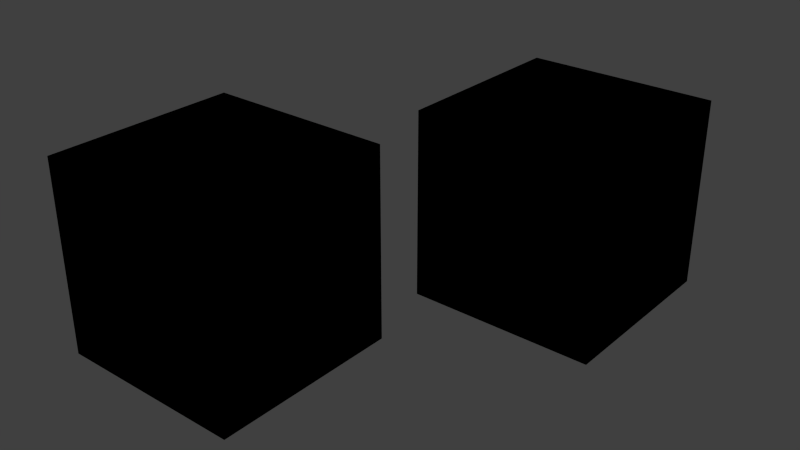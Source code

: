 # Source: looks.blend  (saved by Blender 3.1.7; exported with 4.5.12 LTS)
import bpy
from mathutils import Matrix  # noqa: F401  (used for matrix-valued properties, if any)

bpy.ops.wm.read_factory_settings(use_empty=True)
scene = bpy.context.scene
scene.name = 'Scene'

# ---- collections
col_collection_1 = bpy.data.collections.new('Collection 1'); scene.collection.children.link(col_collection_1)
col_collection_2 = bpy.data.collections.new('Collection 2'); scene.collection.children.link(col_collection_2)
col_collection_2.hide_render = True
col_collection_2.hide_viewport = True

# ---- images (referenced by path relative to the original .blend; pixels are not part of the script)
import os
ASSET_DIR = os.environ.get("B2B_ASSET_DIR", "")  # directory of the original .blend (textures are referenced by path, not embedded)
HERE = os.path.dirname(os.path.abspath(__file__))  # packed textures are extracted next to this script under _unpacked/

def load_image(name, relpath, width, height, colorspace="sRGB"):
    """Load a texture the original file referenced (path relative to the .blend, or extracted next to this script)."""
    p = next((c for c in (os.path.join(HERE, relpath), os.path.join(ASSET_DIR, relpath)) if relpath and os.path.exists(c)), "")
    if p:
        img = bpy.data.images.load(p, check_existing=True)
        img.name = name
    else:  # same state as the original file: an image datablock whose file is absent (Cycles renders it pink)
        img = bpy.data.images.new(name, width, height)
        img.source = "FILE"
        img.filepath = "//" + (relpath or name)
    img.colorspace_settings.name = colorspace
    return img
img_corner_1 = load_image('corner_1', 'corner_1.tga', 1024, 1024, 'sRGB')

# ---- materials (node trees are filled in below, after node groups)
mat_material = bpy.data.materials.new('Material')
mat_material.alpha_threshold = 0.0
mat_material.use_backface_culling = True
mat_material.use_transparent_shadow = False
mat_material.diffuse_color = (0.0, 0.0, 0.0, 1.0)
mat_material.roughness = 0.5
mat_material.specular_intensity = 1.0
mat_material_001 = bpy.data.materials.new('Material.001')
mat_material_001.alpha_threshold = 0.0
mat_material_001.use_backface_culling = True
mat_material_001.use_transparent_shadow = False
mat_material_001.diffuse_color = (0.0, 0.0, 0.0, 1.0)
mat_material_001.specular_color = (0.0, 1.0, 0.01147)
mat_material_001.roughness = 0.5
mat_material_001.specular_intensity = 1.0

# ---- node groups
ng_scs_ng_lineartosrgb = bpy.data.node_groups.new('.SCS_NG_LinearToSRGB', 'ShaderNodeTree')
_s = ng_scs_ng_lineartosrgb.interface.new_socket(name='Value', in_out='OUTPUT', socket_type='NodeSocketFloat')
_s = ng_scs_ng_lineartosrgb.interface.new_socket(name='Value', in_out='INPUT', socket_type='NodeSocketFloat')
_N = ng_scs_ng_lineartosrgb.nodes; _L = ng_scs_ng_lineartosrgb.links
n0 = _N.new('NodeGroupInput'); n0.name = 'Group Input'; n0.location = (-185, 0)
n1 = _N.new('NodeGroupOutput'); n1.name = 'Group Output'; n1.location = (1295, 0)
n2 = _N.new('ShaderNodeMath'); n2.name = 'SMALL_FINAL=L*12.92'; n2.location = (555, 200)
n2.label = 'SMALL_FINAL=L*12.92'
n2.operation = 'MULTIPLY'
n2.inputs[1].default_value = 12.92
n3 = _N.new('ShaderNodeMath'); n3.name = 'BIG_LPOW=L^(1/2.4)'; n3.location = (185, -200)
n3.label = 'BIG_LPOW=L^(1/2.4)'
n3.operation = 'POWER'
n3.inputs[1].default_value = 0.4167
n4 = _N.new('ShaderNodeMath'); n4.name = 'BIG_LMULT=1.055*BIG_LPOW'; n4.location = (370, -200)
n4.label = 'BIG_LMULT=1.055*BIG_LPOW'
n4.operation = 'MULTIPLY'
n4.inputs[1].default_value = 1.055
n5 = _N.new('ShaderNodeMath'); n5.name = 'BIG_FINAL=BIG_LMULT-0.055'; n5.location = (555, -200)
n5.label = 'BIG_FINAL=BIG_LMULT-0.055'
n5.operation = 'SUBTRACT'
n5.inputs[1].default_value = 0.055
n6 = _N.new('ShaderNodeMath'); n6.name = 'IS_SMALL=L < 0.0031308'; n6.location = (740, 400)
n6.label = 'IS_SMALL=L < 0.0031308'
n6.operation = 'LESS_THAN'
n6.inputs[1].default_value = 0.003131
n7 = _N.new('ShaderNodeMath'); n7.name = 'IS_BIG=L > 0.0031308'; n7.location = (740, 0)
n7.label = 'IS_BIG=L > 0.0031308'
n7.operation = 'GREATER_THAN'
n7.inputs[1].default_value = 0.003131
n8 = _N.new('ShaderNodeMath'); n8.name = 'SMALL_FINAL*IS_SMALL'; n8.location = (925, 300)
n8.label = 'SMALL_FINAL*IS_SMALL'
n8.operation = 'MULTIPLY'
n9 = _N.new('ShaderNodeMath'); n9.name = 'BIG_FINAL*IS_BIG'; n9.location = (925, -100)
n9.label = 'BIG_FINAL*IS_BIG'
n9.operation = 'MULTIPLY'
n10 = _N.new('ShaderNodeMath'); n10.name = 'SMALL+BIG'; n10.location = (1110, 0)
n10.label = 'SMALL+BIG'
_L.new(n0.outputs[0], n3.inputs[0])
_L.new(n3.outputs[0], n4.inputs[0])
_L.new(n0.outputs[0], n2.inputs[0])
_L.new(n4.outputs[0], n5.inputs[0])
_L.new(n0.outputs[0], n6.inputs[0])
_L.new(n0.outputs[0], n7.inputs[0])
_L.new(n6.outputs[0], n8.inputs[0])
_L.new(n2.outputs[0], n8.inputs[1])
_L.new(n7.outputs[0], n9.inputs[0])
_L.new(n5.outputs[0], n9.inputs[1])
_L.new(n8.outputs[0], n10.inputs[0])
_L.new(n9.outputs[0], n10.inputs[1])
_L.new(n10.outputs[0], n1.inputs[0])
n1.is_active_output = True
ng_scs_ng_vcolorgroup = bpy.data.node_groups.new('.SCS_NG_VColorGroup', 'ShaderNodeTree')
_s = ng_scs_ng_vcolorgroup.interface.new_socket(name='Vertex Color', in_out='OUTPUT', socket_type='NodeSocketColor')
_s = ng_scs_ng_vcolorgroup.interface.new_socket(name='Vertex Color Alpha', in_out='OUTPUT', socket_type='NodeSocketFloat')
_N = ng_scs_ng_vcolorgroup.nodes; _L = ng_scs_ng_vcolorgroup.links
n0 = _N.new('NodeGroupOutput'); n0.name = 'Group Output'; n0.location = (925, 0)
n1 = _N.new('ShaderNodeVertexColor'); n1.name = 'VertexColor'; n1.location = (185, 200)
n1.label = 'VertexColor'
n1.layer_name = 'Col'
n2 = _N.new('ShaderNodeVertexColor'); n2.name = 'VertexColorAlpha'; n2.location = (185, -100)
n2.label = 'VertexColorAlpha'
n2.layer_name = 'Col_alpha'
n3 = _N.new('ShaderNodeSeparateColor'); n3.name = 'VertexColorToRGB'; n3.location = (370, 200)
n3.label = 'VertexColorToRGB'
n4 = _N.new('ShaderNodeRGBToBW'); n4.name = 'VertexColAToBW'; n4.location = (370, -100)
n4.label = 'VertexColAToBW'
n5 = _N.new('ShaderNodeGroup'); n5.name = 'RedLinearToSRGB'; n5.location = (555, 350)
n5.label = 'RedLinearToSRGB'
n5.node_tree = ng_scs_ng_lineartosrgb
n6 = _N.new('ShaderNodeGroup'); n6.name = 'GreenLinearToSRGB'; n6.location = (555, 200)
n6.label = 'GreenLinearToSRGB'
n6.node_tree = ng_scs_ng_lineartosrgb
n7 = _N.new('ShaderNodeGroup'); n7.name = 'BlueLinearToSRGB'; n7.location = (555, 50)
n7.label = 'BlueLinearToSRGB'
n7.node_tree = ng_scs_ng_lineartosrgb
n8 = _N.new('ShaderNodeGroup'); n8.name = 'ALphaLinearToSRGB'; n8.location = (555, -100)
n8.label = 'ALphaLinearToSRGB'
n8.node_tree = ng_scs_ng_lineartosrgb
n9 = _N.new('ShaderNodeMath'); n9.name = 'AlphaExtend'; n9.location = (740, -100)
n9.label = 'AlphaExtend'
n9.operation = 'MULTIPLY'
n9.inputs[1].default_value = 2.0
n10 = _N.new('ShaderNodeCombineColor'); n10.name = 'VertexColorRGBCombine'; n10.location = (740, 200)
n10.label = 'VertexColorRGBCombine'
_L.new(n1.outputs[0], n3.inputs[0])
_L.new(n2.outputs[0], n4.inputs[0])
_L.new(n3.outputs[0], n5.inputs[0])
_L.new(n3.outputs[1], n6.inputs[0])
_L.new(n3.outputs[2], n7.inputs[0])
_L.new(n4.outputs[0], n8.inputs[0])
_L.new(n5.outputs[0], n10.inputs[0])
_L.new(n6.outputs[0], n10.inputs[1])
_L.new(n7.outputs[0], n10.inputs[2])
_L.new(n8.outputs[0], n9.inputs[0])
_L.new(n10.outputs[0], n0.inputs[0])
_L.new(n9.outputs[0], n0.inputs[1])
n0.is_active_output = True
ng_scs_ng_lightingevaluator = bpy.data.node_groups.new('.SCS_NG_LightingEvaluator', 'ShaderNodeTree')
_s = ng_scs_ng_lightingevaluator.interface.new_socket(name='Diffuse Lighting', in_out='OUTPUT', socket_type='NodeSocketColor')
_s = ng_scs_ng_lightingevaluator.interface.new_socket(name='Specular Lighting', in_out='OUTPUT', socket_type='NodeSocketColor')
_s = ng_scs_ng_lightingevaluator.interface.new_socket(name='Normal', in_out='OUTPUT', socket_type='NodeSocketVector')
_s = ng_scs_ng_lightingevaluator.interface.new_socket(name='Normal Vector', in_out='INPUT', socket_type='NodeSocketVector')
_s = ng_scs_ng_lightingevaluator.interface.new_socket(name='Incoming Vector', in_out='INPUT', socket_type='NodeSocketVector')
_s = ng_scs_ng_lightingevaluator.interface.new_socket(name='Shininess', in_out='INPUT', socket_type='NodeSocketFloat')
_s = ng_scs_ng_lightingevaluator.interface.new_socket(name='Flat Lighting', in_out='INPUT', socket_type='NodeSocketFloat')
_N = ng_scs_ng_lightingevaluator.nodes; _L = ng_scs_ng_lightingevaluator.links
n0 = _N.new('NodeGroupInput'); n0.name = 'Group Input'; n0.location = (-185, -100)
n1 = _N.new('NodeGroupOutput'); n1.name = 'Group Output'; n1.location = (2035, 0)
n2 = _N.new('ShaderNodeCombineXYZ'); n2.name = 'LightDir'; n2.location = (-370, 100)
n2.label = 'LightDir'
n2.inputs[1].default_value = 0.5
n2.inputs[2].default_value = -0.5
n3 = _N.new('ShaderNodeVectorTransform'); n3.name = 'CameraToWorld'; n3.location = (-185, 100)
n3.label = 'CameraToWorld'
n3.convert_from = 'CAMERA'
n3.convert_to = 'WORLD'
n4 = _N.new('ShaderNodeVectorMath'); n4.name = 'NormalizedCameraWorld'; n4.location = (0, 100)
n4.label = 'NormalizedCameraWorld'
n4.operation = 'NORMALIZE'
n5 = _N.new('ShaderNodeRGB'); n5.name = 'AmbientLightColor'; n5.location = (0, 600)
n5.label = 'AmbientLightColor'
n5.outputs[0].default_value = (0.3061, 0.3061, 0.3061, 1.0)
n6 = _N.new('ShaderNodeRGB'); n6.name = 'DiffuseLightColor'; n6.location = (0, 400)
n6.label = 'DiffuseLightColor'
n6.outputs[0].default_value = (0.903, 0.903, 0.903, 1.0)
n7 = _N.new('ShaderNodeRGB'); n7.name = 'SpecularLightColor'; n7.location = (0, -400)
n7.label = 'SpecularLightColor'
n7.outputs[0].default_value = (0.5085, 0.5085, 0.5085, 1.0)
n8 = _N.new('ShaderNodeVectorMath'); n8.name = 'NDotL=dot(NormalVector, NLight)'; n8.location = (370, 200)
n8.label = 'NDotL=dot(NormalVector, NLight)'
n8.operation = 'DOT_PRODUCT'
n9 = _N.new('ShaderNodeMath'); n9.name = 'DiffFac=max(0, NDotL)'; n9.location = (555, 300)
n9.label = 'DiffFac=max(0, NDotL)'
n9.operation = 'MAXIMUM'
n9.inputs[1].default_value = 0.0
n10 = _N.new('ShaderNodeVectorMath'); n10.name = 'Diff=DiffuseLightColor*DiffFac'; n10.location = (740, 450)
n10.label = 'Diff=DiffuseLightColor*DiffFac'
n10.operation = 'MULTIPLY'
n11 = _N.new('ShaderNodeVectorMath'); n11.name = 'DFlat=DiffuseLightColor*0.4'; n11.location = (740, 250)
n11.label = 'DFlat=DiffuseLightColor*0.4'
n11.operation = 'MULTIPLY'
n11.inputs[1].default_value = (0.4, 0.4, 0.4)
n12 = _N.new('ShaderNodeMix'); n12.name = 'FlatFilter'; n12.location = (925, 400)
n12.label = 'FlatFilter'
n12.data_type = 'RGBA'
n13 = _N.new('ShaderNodeVectorMath'); n13.name = 'D=AmbientLight+Diff'; n13.location = (1110, 600)
n13.label = 'D=AmbientLight+Diff'
n14 = _N.new('ShaderNodeVectorMath'); n14.name = 'NSum=IncomingVector+NLight'; n14.location = (370, 0)
n14.label = 'NSum=IncomingVector+NLight'
n15 = _N.new('ShaderNodeVectorMath'); n15.name = 'NHalf=normalize(NSum)'; n15.location = (555, 0)
n15.label = 'NHalf=normalize(NSum)'
n15.operation = 'NORMALIZE'
n16 = _N.new('ShaderNodeVectorMath'); n16.name = 'NDotH=dot(NormalVector, NHalf)'; n16.location = (740, -100)
n16.label = 'NDotH=dot(NormalVector, NHalf)'
n16.operation = 'DOT_PRODUCT'
n17 = _N.new('ShaderNodeMath'); n17.name = 'NDotHMax=max(0.0, NDotH)'; n17.location = (925, -100)
n17.label = 'NDotHMax=max(0.0, NDotH)'
n17.operation = 'MAXIMUM'
n17.inputs[1].default_value = 0.0
n18 = _N.new('ShaderNodeMath'); n18.name = 'NDotLSpecCut=NDotL*10'; n18.location = (1110, 0)
n18.label = 'NDotLSpecCut=NDotL*10'
n18.operation = 'MULTIPLY'
n18.use_clamp = True
n18.inputs[1].default_value = 10.0
n19 = _N.new('ShaderNodeMath'); n19.name = 'SpecFac=pow(NDotHMax, Shininess)'; n19.location = (1110, -200)
n19.label = 'SpecFac=pow(NDotHMax, Shininess)'
n19.operation = 'POWER'
n20 = _N.new('ShaderNodeMath'); n20.name = 'SpecFacSmooth=SpecFac*NDotLSpecCut'; n20.location = (1295, 0)
n20.label = 'SpecFacSmooth=SpecFac*NDotLSpecCut'
n20.operation = 'MULTIPLY'
n21 = _N.new('ShaderNodeVectorMath'); n21.name = 'S=SpecularLightColor*SpecFacSmooth'; n21.location = (1480, -200)
n21.label = 'S=SpecularLightColor*SpecFacSmooth'
n21.operation = 'MULTIPLY'
n22 = _N.new('ShaderNodeMix'); n22.name = 'FlatFilter.001'; n22.location = (1665, -200)
n22.label = 'FlatFilter'
n22.data_type = 'RGBA'
n22.inputs[7].default_value = (0.0, 0.0, 0.0, 0.0)
_L.new(n2.outputs[0], n3.inputs[0])
_L.new(n3.outputs[0], n4.inputs[0])
_L.new(n4.outputs[0], n8.inputs[0])
_L.new(n0.outputs[0], n8.inputs[1])
_L.new(n4.outputs[0], n14.inputs[0])
_L.new(n0.outputs[1], n14.inputs[1])
_L.new(n8.outputs[1], n9.inputs[0])
_L.new(n14.outputs[0], n15.inputs[0])
_L.new(n6.outputs[0], n10.inputs[0])
_L.new(n9.outputs[0], n10.inputs[1])
_L.new(n6.outputs[0], n11.inputs[0])
_L.new(n15.outputs[0], n16.inputs[0])
_L.new(n0.outputs[0], n16.inputs[1])
_L.new(n0.outputs[3], n12.inputs[0])
_L.new(n10.outputs[0], n12.inputs[6])
_L.new(n11.outputs[0], n12.inputs[7])
_L.new(n16.outputs[1], n17.inputs[0])
_L.new(n5.outputs[0], n13.inputs[0])
_L.new(n12.outputs[2], n13.inputs[1])
_L.new(n8.outputs[1], n18.inputs[0])
_L.new(n17.outputs[0], n19.inputs[0])
_L.new(n0.outputs[2], n19.inputs[1])
_L.new(n18.outputs[0], n20.inputs[0])
_L.new(n19.outputs[0], n20.inputs[1])
_L.new(n20.outputs[0], n21.inputs[0])
_L.new(n7.outputs[0], n21.inputs[1])
_L.new(n0.outputs[3], n22.inputs[0])
_L.new(n21.outputs[0], n22.inputs[6])
_L.new(n13.outputs[0], n1.inputs[0])
_L.new(n22.outputs[2], n1.inputs[1])
_L.new(n0.outputs[0], n1.inputs[2])
n1.is_active_output = True
ng_scs_ng_composelighting = bpy.data.node_groups.new('.SCS_NG_ComposeLighting', 'ShaderNodeTree')
_s = ng_scs_ng_composelighting.interface.new_socket(name='Shader', in_out='OUTPUT', socket_type='NodeSocketShader')
_s = ng_scs_ng_composelighting.interface.new_socket(name='Color', in_out='OUTPUT', socket_type='NodeSocketColor')
_s = ng_scs_ng_composelighting.interface.new_socket(name='Alpha', in_out='OUTPUT', socket_type='NodeSocketFloat')
_s = ng_scs_ng_composelighting.interface.new_socket(name='AddAmbient', in_out='INPUT', socket_type='NodeSocketFloat')
_s = ng_scs_ng_composelighting.interface.new_socket(name='Diffuse Color', in_out='INPUT', socket_type='NodeSocketColor')
_s = ng_scs_ng_composelighting.interface.new_socket(name='Specular Color', in_out='INPUT', socket_type='NodeSocketColor')
_s = ng_scs_ng_composelighting.interface.new_socket(name='Env Color', in_out='INPUT', socket_type='NodeSocketColor')
_s = ng_scs_ng_composelighting.interface.new_socket(name='Diffuse Lighting', in_out='INPUT', socket_type='NodeSocketColor')
_s = ng_scs_ng_composelighting.interface.new_socket(name='Specular Lighting', in_out='INPUT', socket_type='NodeSocketColor')
_s = ng_scs_ng_composelighting.interface.new_socket(name='Alpha', in_out='INPUT', socket_type='NodeSocketFloat')
_N = ng_scs_ng_composelighting.nodes; _L = ng_scs_ng_composelighting.links
n0 = _N.new('NodeGroupInput'); n0.name = 'Group Input'; n0.location = (-185, 0)
n1 = _N.new('NodeGroupOutput'); n1.name = 'Group Output'; n1.location = (1480, 0)
n2 = _N.new('ShaderNodeRGB'); n2.name = 'AdditionalAmbientColor'; n2.location = (185, 400)
n2.label = 'AdditionalAmbientColor'
n2.outputs[0].default_value = (0.3061, 0.3061, 0.3061, 1.0)
n3 = _N.new('ShaderNodeVectorMath'); n3.name = 'AA=AddAmbient*AdditionalAmbientColor'; n3.location = (370, 350)
n3.label = 'AA=AddAmbient*AdditionalAmbientColor'
n3.operation = 'MULTIPLY'
n4 = _N.new('ShaderNodeVectorMath'); n4.name = 'DLF=DL+AA'; n4.location = (555, 300)
n4.label = 'DLF=DL+AA'
n5 = _N.new('ShaderNodeVectorMath'); n5.name = 'Diffuse=DC*DLF'; n5.location = (740, 250)
n5.label = 'Diffuse=DC*DLF'
n5.operation = 'MULTIPLY'
n6 = _N.new('ShaderNodeVectorMath'); n6.name = 'Specular=SC*SL'; n6.location = (740, 50)
n6.label = 'Specular=SC*SL'
n6.operation = 'MULTIPLY'
n7 = _N.new('ShaderNodeVectorMath'); n7.name = 'DiffSpec=Diffuse+Specular'; n7.location = (925, 100)
n7.label = 'DiffSpec=Diffuse+Specular'
n8 = _N.new('ShaderNodeVectorMath'); n8.name = 'Result=DiffSpec+Env'; n8.location = (1110, 0)
n8.label = 'Result=DiffSpec+Env'
n9 = _N.new('ShaderNodeMath'); n9.name = 'AlphaInvert'; n9.location = (1110, -200)
n9.label = 'AlphaInvert'
n9.operation = 'SUBTRACT'
n9.use_clamp = True
n9.inputs[0].default_value = 1.0
n10 = _N.new('ShaderNodeEeveeSpecular'); n10.name = 'OutMaterial'; n10.location = (1295, 0)
n10.label = 'OutMaterial'
n10.inputs[0].default_value = (0.0, 0.0, 0.0, 0.0)
n10.inputs[1].default_value = (0.0, 0.0, 0.0, 0.0)
n10.inputs[2].default_value = 1.0
_L.new(n2.outputs[0], n3.inputs[0])
_L.new(n0.outputs[0], n3.inputs[1])
_L.new(n3.outputs[0], n4.inputs[0])
_L.new(n0.outputs[4], n4.inputs[1])
_L.new(n4.outputs[0], n5.inputs[0])
_L.new(n0.outputs[1], n5.inputs[1])
_L.new(n0.outputs[2], n6.inputs[0])
_L.new(n0.outputs[5], n6.inputs[1])
_L.new(n5.outputs[0], n7.inputs[0])
_L.new(n6.outputs[0], n7.inputs[1])
_L.new(n7.outputs[0], n8.inputs[0])
_L.new(n0.outputs[3], n8.inputs[1])
_L.new(n0.outputs[6], n9.inputs[1])
_L.new(n8.outputs[0], n10.inputs[3])
_L.new(n9.outputs[0], n10.inputs[4])
_L.new(n10.outputs[0], n1.inputs[0])
_L.new(n8.outputs[0], n1.inputs[1])
_L.new(n0.outputs[6], n1.inputs[2])
n1.is_active_output = True
ng_scs_ng_alpharemapgroup = bpy.data.node_groups.new('.SCS_NG_AlphaRemapGroup', 'ShaderNodeTree')
_s = ng_scs_ng_alpharemapgroup.interface.new_socket(name='Weighted Alpha', in_out='OUTPUT', socket_type='NodeSocketFloat')
_s = ng_scs_ng_alpharemapgroup.interface.new_socket(name='Alpha', in_out='INPUT', socket_type='NodeSocketFloat')
_s = ng_scs_ng_alpharemapgroup.interface.new_socket(name='Factor1', in_out='INPUT', socket_type='NodeSocketFloat')
_s = ng_scs_ng_alpharemapgroup.interface.new_socket(name='Factor2', in_out='INPUT', socket_type='NodeSocketFloat')
_N = ng_scs_ng_alpharemapgroup.nodes; _L = ng_scs_ng_alpharemapgroup.links
n0 = _N.new('NodeGroupInput'); n0.name = 'Group Input'; n0.location = (0, 0)
n1 = _N.new('NodeGroupOutput'); n1.name = 'Group Output'; n1.location = (555, 0)
n2 = _N.new('ShaderNodeMath'); n2.name = 'MultiplyFact1'; n2.location = (185, 100)
n2.label = 'MultiplyFact1'
n2.operation = 'MULTIPLY'
n3 = _N.new('ShaderNodeMath'); n3.name = 'AddFact2'; n3.location = (370, 0)
n3.label = 'AddFact2'
n3.use_clamp = True
_L.new(n0.outputs[0], n2.inputs[0])
_L.new(n0.outputs[1], n2.inputs[1])
_L.new(n2.outputs[0], n3.inputs[0])
_L.new(n0.outputs[2], n3.inputs[1])
_L.new(n3.outputs[0], n1.inputs[0])
n1.is_active_output = True

# ---- material node trees
mat_material.use_nodes = True; mat_material.node_tree.nodes.clear()
_N = mat_material.node_tree.nodes; _L = mat_material.node_tree.links
n0 = _N.new('ShaderNodeGroup'); n0.name = 'VColorGroup'; n0.location = (-185, 1650)
n0.label = 'VColorGroup'
n0.node_tree = ng_scs_ng_vcolorgroup
n1 = _N.new('ShaderNodeUVMap'); n1.name = 'FirstUVs'; n1.location = (-185, 1500)
n1.label = 'FirstUVs'
n1.uv_map = 'UVMap'
n2 = _N.new('ShaderNodeNewGeometry'); n2.name = 'Geometry'; n2.location = (-185, 1350)
n2.label = 'Geometry'
n3 = _N.new('ShaderNodeRGB'); n3.name = 'DiffuseColor'; n3.location = (185, 1700)
n3.label = 'DiffuseColor'
n3.outputs[0].default_value = (1e-06, 1e-06, 1e-06, 1.0)
n4 = _N.new('ShaderNodeRGB'); n4.name = 'SpecularColor'; n4.location = (185, 1900)
n4.label = 'SpecularColor'
n4.outputs[0].default_value = (1.0, 1.0, 1.0, 1.0)
n5 = _N.new('ShaderNodeVectorMath'); n5.name = 'VertexColorScale'; n5.location = (555, 1550)
n5.label = 'VertexColorScale'
n5.operation = 'MULTIPLY'
n5.inputs[1].default_value = (2.0, 2.0, 2.0)
n6 = _N.new('ShaderNodeMath'); n6.name = 'OpacityMultiplier'; n6.location = (555, 1300)
n6.label = 'OpacityMultiplier'
n6.operation = 'MULTIPLY'
n7 = _N.new('ShaderNodeTexImage'); n7.name = 'BaseTex'; n7.location = (185, 1500)
n7.label = 'BaseTex'
n7.width = 140
n7.image = img_corner_1
n8 = _N.new('ShaderNodeVectorMath'); n8.name = 'VertexColorMultiplier'; n8.location = (740, 1500)
n8.label = 'VertexColorMultiplier'
n8.operation = 'MULTIPLY'
n9 = _N.new('ShaderNodeVectorMath'); n9.name = 'DiffMultiplier'; n9.location = (925, 1650)
n9.label = 'DiffMultiplier'
n9.operation = 'MULTIPLY'
n10 = _N.new('ShaderNodeGroup'); n10.name = 'LightingEvaluator'; n10.location = (1295, 1800)
n10.label = 'LightingEvaluator'
n10.node_tree = ng_scs_ng_lightingevaluator
n10.inputs[2].default_value = 50.0
n10.inputs[3].default_value = 0.0
n11 = _N.new('ShaderNodeGroup'); n11.name = 'ComposeLighting'; n11.location = (1480, 2000)
n11.label = 'ComposeLighting'
n11.node_tree = ng_scs_ng_composelighting
n11.inputs[0].default_value = 0.0
n11.inputs[3].default_value = (0.0, 0.0, 0.0, 1.0)
n12 = _N.new('ShaderNodeOutputMaterial'); n12.name = 'Output'; n12.location = (1665, 1800)
n12.label = 'Output'
n13 = _N.new('ShaderNodeVectorMath'); n13.name = 'SpecMultiplier'; n13.location = (555, 1900)
n13.label = 'SpecMultiplier'
n13.operation = 'MULTIPLY'
n14 = _N.new('ShaderNodeGroup'); n14.name = 'RemapAlphaToWeight'; n14.location = (370, 1900)
n14.label = 'RemapAlphaToWeight'
n14.node_tree = ng_scs_ng_alpharemapgroup
n14.inputs[1].default_value = 1.0
n14.inputs[2].default_value = 0.0
_L.new(n1.outputs[0], n7.inputs[0])
_L.new(n0.outputs[0], n5.inputs[0])
_L.new(n5.outputs[0], n8.inputs[0])
_L.new(n7.outputs[0], n8.inputs[1])
_L.new(n3.outputs[0], n9.inputs[0])
_L.new(n8.outputs[0], n9.inputs[1])
_L.new(n7.outputs[1], n6.inputs[0])
_L.new(n0.outputs[1], n6.inputs[1])
_L.new(n2.outputs[1], n10.inputs[0])
_L.new(n2.outputs[4], n10.inputs[1])
_L.new(n9.outputs[0], n11.inputs[1])
_L.new(n10.outputs[1], n11.inputs[5])
_L.new(n10.outputs[0], n11.inputs[4])
_L.new(n6.outputs[0], n11.inputs[6])
_L.new(n11.outputs[0], n12.inputs[0])
_L.new(n7.outputs[1], n14.inputs[0])
_L.new(n14.outputs[0], n13.inputs[1])
_L.new(n4.outputs[0], n13.inputs[0])
_L.new(n13.outputs[0], n11.inputs[2])
n12.is_active_output = True
mat_material_001.use_nodes = True; mat_material_001.node_tree.nodes.clear()
_N = mat_material_001.node_tree.nodes; _L = mat_material_001.node_tree.links
n0 = _N.new('ShaderNodeGroup'); n0.name = 'VColorGroup'; n0.location = (-185, 1650)
n0.label = 'VColorGroup'
n0.node_tree = ng_scs_ng_vcolorgroup
n1 = _N.new('ShaderNodeUVMap'); n1.name = 'FirstUVs'; n1.location = (-185, 1500)
n1.label = 'FirstUVs'
n1.uv_map = 'UVMap'
n2 = _N.new('ShaderNodeNewGeometry'); n2.name = 'Geometry'; n2.location = (-185, 1350)
n2.label = 'Geometry'
n3 = _N.new('ShaderNodeRGB'); n3.name = 'DiffuseColor'; n3.location = (185, 1700)
n3.label = 'DiffuseColor'
n3.outputs[0].default_value = (1e-06, 1e-06, 1e-06, 1.0)
n4 = _N.new('ShaderNodeRGB'); n4.name = 'SpecularColor'; n4.location = (185, 1900)
n4.label = 'SpecularColor'
n4.outputs[0].default_value = (0.0, 1.0, 0.0, 1.0)
n5 = _N.new('ShaderNodeVectorMath'); n5.name = 'VertexColorScale'; n5.location = (555, 1550)
n5.label = 'VertexColorScale'
n5.operation = 'MULTIPLY'
n5.inputs[1].default_value = (2.0, 2.0, 2.0)
n6 = _N.new('ShaderNodeMath'); n6.name = 'OpacityMultiplier'; n6.location = (555, 1300)
n6.label = 'OpacityMultiplier'
n6.operation = 'MULTIPLY'
n7 = _N.new('ShaderNodeTexImage'); n7.name = 'BaseTex'; n7.location = (185, 1500)
n7.label = 'BaseTex'
n7.width = 140
n7.image = img_corner_1
n8 = _N.new('ShaderNodeVectorMath'); n8.name = 'VertexColorMultiplier'; n8.location = (740, 1500)
n8.label = 'VertexColorMultiplier'
n8.operation = 'MULTIPLY'
n9 = _N.new('ShaderNodeVectorMath'); n9.name = 'DiffMultiplier'; n9.location = (925, 1650)
n9.label = 'DiffMultiplier'
n9.operation = 'MULTIPLY'
n10 = _N.new('ShaderNodeGroup'); n10.name = 'LightingEvaluator'; n10.location = (1295, 1800)
n10.label = 'LightingEvaluator'
n10.node_tree = ng_scs_ng_lightingevaluator
n10.inputs[2].default_value = 50.0
n10.inputs[3].default_value = 0.0
n11 = _N.new('ShaderNodeGroup'); n11.name = 'ComposeLighting'; n11.location = (1480, 2000)
n11.label = 'ComposeLighting'
n11.node_tree = ng_scs_ng_composelighting
n11.inputs[0].default_value = 0.0
n11.inputs[3].default_value = (0.0, 0.0, 0.0, 1.0)
n12 = _N.new('ShaderNodeOutputMaterial'); n12.name = 'Output'; n12.location = (1665, 1800)
n12.label = 'Output'
n13 = _N.new('ShaderNodeVectorMath'); n13.name = 'SpecMultiplier'; n13.location = (555, 1900)
n13.label = 'SpecMultiplier'
n13.operation = 'MULTIPLY'
n14 = _N.new('ShaderNodeGroup'); n14.name = 'RemapAlphaToWeight'; n14.location = (370, 1900)
n14.label = 'RemapAlphaToWeight'
n14.node_tree = ng_scs_ng_alpharemapgroup
n14.inputs[1].default_value = 1.0
n14.inputs[2].default_value = 0.0
_L.new(n1.outputs[0], n7.inputs[0])
_L.new(n0.outputs[0], n5.inputs[0])
_L.new(n5.outputs[0], n8.inputs[0])
_L.new(n7.outputs[0], n8.inputs[1])
_L.new(n3.outputs[0], n9.inputs[0])
_L.new(n8.outputs[0], n9.inputs[1])
_L.new(n7.outputs[1], n6.inputs[0])
_L.new(n0.outputs[1], n6.inputs[1])
_L.new(n2.outputs[1], n10.inputs[0])
_L.new(n2.outputs[4], n10.inputs[1])
_L.new(n9.outputs[0], n11.inputs[1])
_L.new(n10.outputs[1], n11.inputs[5])
_L.new(n10.outputs[0], n11.inputs[4])
_L.new(n6.outputs[0], n11.inputs[6])
_L.new(n11.outputs[0], n12.inputs[0])
_L.new(n7.outputs[1], n14.inputs[0])
_L.new(n14.outputs[0], n13.inputs[1])
_L.new(n4.outputs[0], n13.inputs[0])
_L.new(n13.outputs[0], n11.inputs[2])
n12.is_active_output = True

# ---- world
world_world = bpy.data.worlds.new('World'); scene.world = world_world
world_world.color = (0.05088, 0.05088, 0.05088)
world_world.use_sun_shadow = False
world_world.sun_shadow_jitter_overblur = 0.0
world_world.cycles.sampling_method = 'MANUAL'
world_world.cycles.sample_map_resolution = 256

# ---- lights
light_hemi = bpy.data.lights.new('Hemi', 'SUN')
light_hemi.transmission_factor = 0.0
light_hemi.angle = 0.1993
light_hemi.energy = 1.0
light_hemi.shadow_buffer_clip_start = 0.5
light_hemi.shadow_soft_size = 0.1
light_hemi.shadow_cascade_max_distance = 1000.0
light_hemi.cycles.use_multiple_importance_sampling = False

# ---- meshes
me_cube_001 = bpy.data.meshes.new('Cube.001')
me_cube_001.from_pydata([(-1.0, -1.0, -1.0), (-1.0, 1.0, -1.0), (1.0, 1.0, -1.0), (1.0, -1.0, -1.0), (-1.0, -1.0, 1.0), (-1.0, 1.0, 1.0), (1.0, 1.0, 1.0), (1.0, -1.0, 1.0)], [], [(4, 5, 1, 0), (5, 6, 2, 1), (6, 7, 3, 2), (7, 4, 0, 3), (0, 1, 2, 3), (7, 6, 5, 4)])
me_cube_001.polygons.foreach_set('use_smooth', [True] * 6)
_uv = me_cube_001.uv_layers.new(name='UVMap')
_uv.uv.foreach_set('vector', [0.0, 0.0, 1.0, 0.0, 1.0, 1.0, 0.0, 1.0, 0.0, 0.0, 1.0, 0.0, 1.0, 1.0, 0.0, 1.0, 0.0, 0.0, 1.0, 0.0, 1.0, 1.0, 0.0, 1.0, 0.0, 0.0, 1.0, 0.0, 1.0, 1.0, 0.0, 1.0, 0.0, 0.0, 1.0, 0.0, 1.0, 1.0, 0.0, 1.0, 0.0, 0.0, 1.0, 0.0, 1.0, 1.0, 0.0, 1.0])
_ca = me_cube_001.color_attributes.new('Col', 'BYTE_COLOR', 'CORNER')
_ca.data.foreach_set('color', [1.0, 1.0, 1.0, 1.0, 1.0, 1.0, 1.0, 1.0, 1.0, 1.0, 1.0, 1.0, 1.0, 1.0, 1.0, 1.0, 1.0, 1.0, 1.0, 1.0, 1.0, 1.0, 1.0, 1.0, 1.0, 1.0, 1.0, 1.0, 1.0, 1.0, 1.0, 1.0, 1.0, 1.0, 1.0, 1.0, 1.0, 1.0, 1.0, 1.0, 1.0, 1.0, 1.0, 1.0, 1.0, 1.0, 1.0, 1.0, 1.0, 1.0, 1.0, 1.0, 1.0, 1.0, 1.0, 1.0, 1.0, 1.0, 1.0, 1.0, 1.0, 1.0, 1.0, 1.0, 1.0, 1.0, 1.0, 1.0, 1.0, 1.0, 1.0, 1.0, 1.0, 1.0, 1.0, 1.0, 1.0, 1.0, 1.0, 1.0, 1.0, 1.0, 1.0, 1.0, 1.0, 1.0, 1.0, 1.0, 1.0, 1.0, 1.0, 1.0, 1.0, 1.0, 1.0, 1.0])
_ca = me_cube_001.color_attributes.new('Col_alpha', 'BYTE_COLOR', 'CORNER')
_ca.data.foreach_set('color', [0.2159, 0.2159, 0.2159, 1.0, 0.2159, 0.2159, 0.2159, 1.0, 0.2159, 0.2159, 0.2159, 1.0, 0.2159, 0.2159, 0.2159, 1.0, 0.2159, 0.2159, 0.2159, 1.0, 0.2159, 0.2159, 0.2159, 1.0, 0.2159, 0.2159, 0.2159, 1.0, 0.2159, 0.2159, 0.2159, 1.0, 0.2159, 0.2159, 0.2159, 1.0, 0.2159, 0.2159, 0.2159, 1.0, 0.2159, 0.2159, 0.2159, 1.0, 0.2159, 0.2159, 0.2159, 1.0, 0.2159, 0.2159, 0.2159, 1.0, 0.2159, 0.2159, 0.2159, 1.0, 0.2159, 0.2159, 0.2159, 1.0, 0.2159, 0.2159, 0.2159, 1.0, 0.2159, 0.2159, 0.2159, 1.0, 0.2159, 0.2159, 0.2159, 1.0, 0.2159, 0.2159, 0.2159, 1.0, 0.2159, 0.2159, 0.2159, 1.0, 0.2159, 0.2159, 0.2159, 1.0, 0.2159, 0.2159, 0.2159, 1.0, 0.2159, 0.2159, 0.2159, 1.0, 0.2159, 0.2159, 0.2159, 1.0])
me_cube_001.materials.append(mat_material)
me_cube_001.use_remesh_preserve_volume = False
me_cube_001.use_remesh_preserve_attributes = False
me_cube_001.use_mirror_vertex_groups = False
me_cube_001.update()
me_cube = bpy.data.meshes.new('Cube')
me_cube.from_pydata([(-1.0, -1.0, -1.0), (-1.0, 1.0, -1.0), (1.0, 1.0, -1.0), (1.0, -1.0, -1.0), (-1.0, -1.0, 1.0), (-1.0, 1.0, 1.0), (1.0, 1.0, 1.0), (1.0, -1.0, 1.0)], [], [(4, 5, 1, 0), (5, 6, 2, 1), (6, 7, 3, 2), (7, 4, 0, 3), (0, 1, 2, 3), (7, 6, 5, 4)])
me_cube.polygons.foreach_set('use_smooth', [True] * 6)
_uv = me_cube.uv_layers.new(name='UVMap')
_uv.uv.foreach_set('vector', [0.0, 0.0, 1.0, 0.0, 1.0, 1.0, 0.0, 1.0, 0.0, 0.0, 1.0, 0.0, 1.0, 1.0, 0.0, 1.0, 0.0, 0.0, 1.0, 0.0, 1.0, 1.0, 0.0, 1.0, 0.0, 0.0, 1.0, 0.0, 1.0, 1.0, 0.0, 1.0, 0.0, 0.0, 1.0, 0.0, 1.0, 1.0, 0.0, 1.0, 0.0, 0.0, 1.0, 0.0, 1.0, 1.0, 0.0, 1.0])
_ca = me_cube.color_attributes.new('Col', 'BYTE_COLOR', 'CORNER')
_ca.data.foreach_set('color', [1.0, 1.0, 1.0, 1.0, 1.0, 1.0, 1.0, 1.0, 1.0, 1.0, 1.0, 1.0, 1.0, 1.0, 1.0, 1.0, 1.0, 1.0, 1.0, 1.0, 1.0, 1.0, 1.0, 1.0, 1.0, 1.0, 1.0, 1.0, 1.0, 1.0, 1.0, 1.0, 1.0, 1.0, 1.0, 1.0, 1.0, 1.0, 1.0, 1.0, 1.0, 1.0, 1.0, 1.0, 1.0, 1.0, 1.0, 1.0, 1.0, 1.0, 1.0, 1.0, 1.0, 1.0, 1.0, 1.0, 1.0, 1.0, 1.0, 1.0, 1.0, 1.0, 1.0, 1.0, 1.0, 1.0, 1.0, 1.0, 1.0, 1.0, 1.0, 1.0, 1.0, 1.0, 1.0, 1.0, 1.0, 1.0, 1.0, 1.0, 1.0, 1.0, 1.0, 1.0, 1.0, 1.0, 1.0, 1.0, 1.0, 1.0, 1.0, 1.0, 1.0, 1.0, 1.0, 1.0])
_ca = me_cube.color_attributes.new('Col_alpha', 'BYTE_COLOR', 'CORNER')
_ca.data.foreach_set('color', [0.2159, 0.2159, 0.2159, 1.0, 0.2159, 0.2159, 0.2159, 1.0, 0.2159, 0.2159, 0.2159, 1.0, 0.2159, 0.2159, 0.2159, 1.0, 0.2159, 0.2159, 0.2159, 1.0, 0.2159, 0.2159, 0.2159, 1.0, 0.2159, 0.2159, 0.2159, 1.0, 0.2159, 0.2159, 0.2159, 1.0, 0.2159, 0.2159, 0.2159, 1.0, 0.2159, 0.2159, 0.2159, 1.0, 0.2159, 0.2159, 0.2159, 1.0, 0.2159, 0.2159, 0.2159, 1.0, 0.2159, 0.2159, 0.2159, 1.0, 0.2159, 0.2159, 0.2159, 1.0, 0.2159, 0.2159, 0.2159, 1.0, 0.2159, 0.2159, 0.2159, 1.0, 0.2159, 0.2159, 0.2159, 1.0, 0.2159, 0.2159, 0.2159, 1.0, 0.2159, 0.2159, 0.2159, 1.0, 0.2159, 0.2159, 0.2159, 1.0, 0.2159, 0.2159, 0.2159, 1.0, 0.2159, 0.2159, 0.2159, 1.0, 0.2159, 0.2159, 0.2159, 1.0, 0.2159, 0.2159, 0.2159, 1.0])
me_cube.materials.append(mat_material_001)
me_cube.use_remesh_preserve_volume = False
me_cube.use_remesh_preserve_attributes = False
me_cube.use_mirror_vertex_groups = False
me_cube.update()

# ---- objects
ob_hemi = bpy.data.objects.new('Hemi', light_hemi)
ob_game_object = bpy.data.objects.new('game_object', None)
ob_cube_001 = bpy.data.objects.new('Cube.001', me_cube_001)
ob_cube = bpy.data.objects.new('Cube', me_cube)

# ---- transforms, parenting, visibility, modifiers, constraints
ob_hemi.location = (-39.96, -60.08, 7.959)
ob_hemi.lineart.crease_threshold = 0.0
ob_game_object.location = (0.0, 0.0, 0.0)
ob_game_object.empty_image_offset = (0.0, 0.0)
ob_game_object.show_name = True
ob_game_object.show_in_front = True
ob_game_object.lineart.crease_threshold = 0.0
ob_cube_001.parent = ob_game_object
ob_cube_001.location = (-1.243, -1.588, 4.358)
ob_cube_001.lineart.crease_threshold = 0.0
ob_cube.parent = ob_game_object
ob_cube.location = (0.4622, 1.305, 4.332)
ob_cube.lineart.crease_threshold = 0.0

# ---- collection membership
col_collection_1.objects.link(ob_hemi)
col_collection_1.objects.link(ob_game_object)
col_collection_1.objects.link(ob_cube_001)
col_collection_1.objects.link(ob_cube)
col_collection_2.objects.link(ob_hemi)

# ---- scene / render settings (as saved in the file)
scene.frame_start = 1; scene.frame_end = 250; scene.frame_set(1)
scene.render.engine = 'BLENDER_EEVEE_NEXT'
scene.render.resolution_percentage = 50
scene.render.dither_intensity = 0.0
scene.cycles.use_denoising = False
scene.cycles.samples = 10
scene.cycles.sampling_pattern = 'TABULATED_SOBOL'
scene.cycles.light_sampling_threshold = 0.0
scene.cycles.use_adaptive_sampling = False
scene.cycles.use_light_tree = False
scene.cycles.blur_glossy = 0.0
scene.cycles.volume_bounces = 1
scene.cycles.pixel_filter_type = 'GAUSSIAN'
scene.cycles.sample_clamp_indirect = 0.0
scene.view_settings.view_transform = 'Standard'
bpy.context.view_layer.update()

# ---- added for rendering (the .blend has no active camera): camera
cam_auto = bpy.data.cameras.new('AutoCamera')
cam_auto.lens = 50.0
cam_auto.sensor_width = 36.0
cam_auto.clip_end = 1000.0
ob_auto_camera = bpy.data.objects.new('AutoCamera', cam_auto)
scene.collection.objects.link(ob_auto_camera)
ob_auto_camera.location = (5.58987, -7.31771, 9.12918)
ob_auto_camera.rotation_euler = (1.09748, -7.21219e-08, 0.694738)
scene.camera = ob_auto_camera
bpy.context.view_layer.update()
